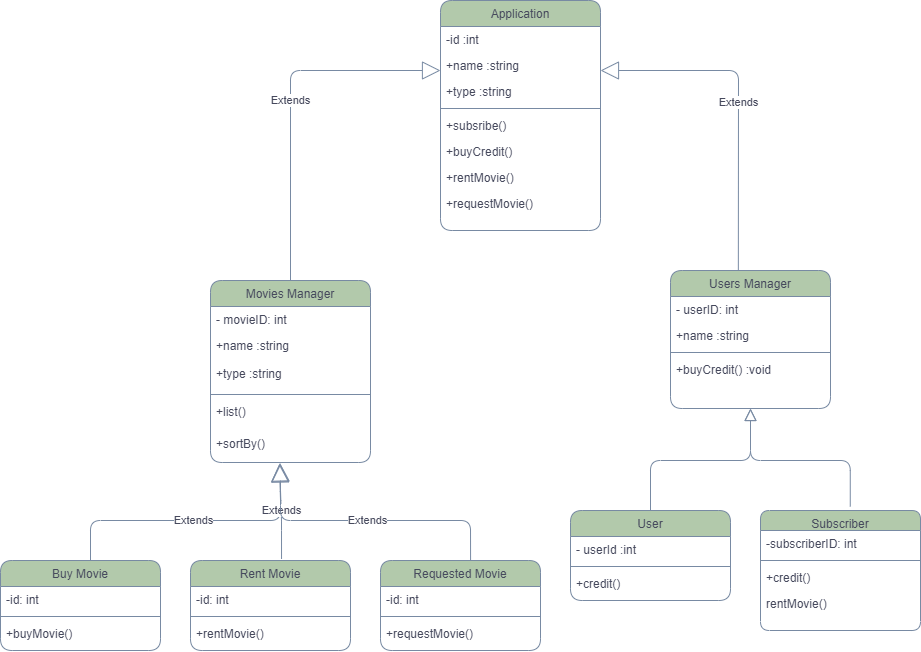

The diagram above was exported from draw.io. Its source (the exported page's mxGraphModel, read from the mxfile embedded in the PNG):
<mxGraphModel dx="2819" dy="768" grid="1" gridSize="10" guides="1" tooltips="1" connect="1" arrows="1" fold="1" page="1" pageScale="1" pageWidth="827" pageHeight="1169" math="0" shadow="0">
  <root>
    <mxCell id="WIyWlLk6GJQsqaUBKTNV-0" />
    <mxCell id="WIyWlLk6GJQsqaUBKTNV-1" parent="WIyWlLk6GJQsqaUBKTNV-0" />
    <mxCell id="zkfFHV4jXpPFQw0GAbJ--6" value="User" style="swimlane;fontStyle=0;align=center;verticalAlign=top;childLayout=stackLayout;horizontal=1;startSize=26;horizontalStack=0;resizeParent=1;resizeLast=0;collapsible=1;marginBottom=0;rounded=1;shadow=0;strokeWidth=1;fillColor=#B2C9AB;strokeColor=#788AA3;fontColor=#46495D;" parent="WIyWlLk6GJQsqaUBKTNV-1" vertex="1">
      <mxGeometry x="-410" y="560" width="160" height="90" as="geometry">
        <mxRectangle x="130" y="380" width="160" height="26" as="alternateBounds" />
      </mxGeometry>
    </mxCell>
    <mxCell id="zkfFHV4jXpPFQw0GAbJ--7" value="- userId :int" style="text;align=left;verticalAlign=top;spacingLeft=4;spacingRight=4;overflow=hidden;rotatable=0;points=[[0,0.5],[1,0.5]];portConstraint=eastwest;rounded=1;fontColor=#46495D;" parent="zkfFHV4jXpPFQw0GAbJ--6" vertex="1">
      <mxGeometry y="26" width="160" height="26" as="geometry" />
    </mxCell>
    <mxCell id="zkfFHV4jXpPFQw0GAbJ--9" value="" style="line;html=1;strokeWidth=1;align=left;verticalAlign=middle;spacingTop=-1;spacingLeft=3;spacingRight=3;rotatable=0;labelPosition=right;points=[];portConstraint=eastwest;rounded=1;fillColor=#B2C9AB;strokeColor=#788AA3;fontColor=#46495D;" parent="zkfFHV4jXpPFQw0GAbJ--6" vertex="1">
      <mxGeometry y="52" width="160" height="8" as="geometry" />
    </mxCell>
    <mxCell id="md8-glmPxRZWmat5-QHY-12" value="+credit()" style="text;align=left;verticalAlign=top;spacingLeft=4;spacingRight=4;overflow=hidden;rotatable=0;points=[[0,0.5],[1,0.5]];portConstraint=eastwest;rounded=1;fontColor=#46495D;" vertex="1" parent="zkfFHV4jXpPFQw0GAbJ--6">
      <mxGeometry y="60" width="160" height="26" as="geometry" />
    </mxCell>
    <mxCell id="zkfFHV4jXpPFQw0GAbJ--17" value="Application" style="swimlane;fontStyle=0;align=center;verticalAlign=top;childLayout=stackLayout;horizontal=1;startSize=26;horizontalStack=0;resizeParent=1;resizeLast=0;collapsible=1;marginBottom=0;rounded=1;shadow=0;strokeWidth=1;fillColor=#B2C9AB;strokeColor=#788AA3;fontColor=#46495D;" parent="WIyWlLk6GJQsqaUBKTNV-1" vertex="1">
      <mxGeometry x="-540" y="50" width="160" height="230" as="geometry">
        <mxRectangle x="550" y="140" width="160" height="26" as="alternateBounds" />
      </mxGeometry>
    </mxCell>
    <mxCell id="zkfFHV4jXpPFQw0GAbJ--18" value="-id :int" style="text;align=left;verticalAlign=top;spacingLeft=4;spacingRight=4;overflow=hidden;rotatable=0;points=[[0,0.5],[1,0.5]];portConstraint=eastwest;rounded=1;fontColor=#46495D;" parent="zkfFHV4jXpPFQw0GAbJ--17" vertex="1">
      <mxGeometry y="26" width="160" height="26" as="geometry" />
    </mxCell>
    <mxCell id="zkfFHV4jXpPFQw0GAbJ--19" value="+name :string" style="text;align=left;verticalAlign=top;spacingLeft=4;spacingRight=4;overflow=hidden;rotatable=0;points=[[0,0.5],[1,0.5]];portConstraint=eastwest;rounded=1;shadow=0;html=0;fontColor=#46495D;" parent="zkfFHV4jXpPFQw0GAbJ--17" vertex="1">
      <mxGeometry y="52" width="160" height="26" as="geometry" />
    </mxCell>
    <mxCell id="zkfFHV4jXpPFQw0GAbJ--20" value="+type :string" style="text;align=left;verticalAlign=top;spacingLeft=4;spacingRight=4;overflow=hidden;rotatable=0;points=[[0,0.5],[1,0.5]];portConstraint=eastwest;rounded=1;shadow=0;html=0;fontColor=#46495D;" parent="zkfFHV4jXpPFQw0GAbJ--17" vertex="1">
      <mxGeometry y="78" width="160" height="26" as="geometry" />
    </mxCell>
    <mxCell id="zkfFHV4jXpPFQw0GAbJ--23" value="" style="line;html=1;strokeWidth=1;align=left;verticalAlign=middle;spacingTop=-1;spacingLeft=3;spacingRight=3;rotatable=0;labelPosition=right;points=[];portConstraint=eastwest;rounded=1;fillColor=#B2C9AB;strokeColor=#788AA3;fontColor=#46495D;" parent="zkfFHV4jXpPFQw0GAbJ--17" vertex="1">
      <mxGeometry y="104" width="160" height="8" as="geometry" />
    </mxCell>
    <mxCell id="zkfFHV4jXpPFQw0GAbJ--24" value="+subsribe()" style="text;align=left;verticalAlign=top;spacingLeft=4;spacingRight=4;overflow=hidden;rotatable=0;points=[[0,0.5],[1,0.5]];portConstraint=eastwest;rounded=1;fontColor=#46495D;" parent="zkfFHV4jXpPFQw0GAbJ--17" vertex="1">
      <mxGeometry y="112" width="160" height="26" as="geometry" />
    </mxCell>
    <mxCell id="zkfFHV4jXpPFQw0GAbJ--25" value="+buyCredit()" style="text;align=left;verticalAlign=top;spacingLeft=4;spacingRight=4;overflow=hidden;rotatable=0;points=[[0,0.5],[1,0.5]];portConstraint=eastwest;rounded=1;fontColor=#46495D;" parent="zkfFHV4jXpPFQw0GAbJ--17" vertex="1">
      <mxGeometry y="138" width="160" height="26" as="geometry" />
    </mxCell>
    <mxCell id="md8-glmPxRZWmat5-QHY-20" value="+rentMovie()" style="text;align=left;verticalAlign=top;spacingLeft=4;spacingRight=4;overflow=hidden;rotatable=0;points=[[0,0.5],[1,0.5]];portConstraint=eastwest;rounded=1;fontColor=#46495D;" vertex="1" parent="zkfFHV4jXpPFQw0GAbJ--17">
      <mxGeometry y="164" width="160" height="26" as="geometry" />
    </mxCell>
    <mxCell id="md8-glmPxRZWmat5-QHY-21" value="+requestMovie()" style="text;align=left;verticalAlign=top;spacingLeft=4;spacingRight=4;overflow=hidden;rotatable=0;points=[[0,0.5],[1,0.5]];portConstraint=eastwest;rounded=1;fontColor=#46495D;" vertex="1" parent="zkfFHV4jXpPFQw0GAbJ--17">
      <mxGeometry y="190" width="160" height="40" as="geometry" />
    </mxCell>
    <mxCell id="md8-glmPxRZWmat5-QHY-0" value="Users Manager" style="swimlane;fontStyle=0;align=center;verticalAlign=top;childLayout=stackLayout;horizontal=1;startSize=26;horizontalStack=0;resizeParent=1;resizeLast=0;collapsible=1;marginBottom=0;rounded=1;shadow=0;strokeWidth=1;fillColor=#B2C9AB;strokeColor=#788AA3;fontColor=#46495D;" vertex="1" parent="WIyWlLk6GJQsqaUBKTNV-1">
      <mxGeometry x="-310" y="320" width="160" height="138" as="geometry">
        <mxRectangle x="130" y="380" width="160" height="26" as="alternateBounds" />
      </mxGeometry>
    </mxCell>
    <mxCell id="md8-glmPxRZWmat5-QHY-1" value="- userID: int" style="text;align=left;verticalAlign=top;spacingLeft=4;spacingRight=4;overflow=hidden;rotatable=0;points=[[0,0.5],[1,0.5]];portConstraint=eastwest;rounded=1;fontColor=#46495D;" vertex="1" parent="md8-glmPxRZWmat5-QHY-0">
      <mxGeometry y="26" width="160" height="26" as="geometry" />
    </mxCell>
    <mxCell id="md8-glmPxRZWmat5-QHY-2" value="+name :string" style="text;align=left;verticalAlign=top;spacingLeft=4;spacingRight=4;overflow=hidden;rotatable=0;points=[[0,0.5],[1,0.5]];portConstraint=eastwest;rounded=1;shadow=0;html=0;fontColor=#46495D;" vertex="1" parent="md8-glmPxRZWmat5-QHY-0">
      <mxGeometry y="52" width="160" height="26" as="geometry" />
    </mxCell>
    <mxCell id="md8-glmPxRZWmat5-QHY-3" value="" style="line;html=1;strokeWidth=1;align=left;verticalAlign=middle;spacingTop=-1;spacingLeft=3;spacingRight=3;rotatable=0;labelPosition=right;points=[];portConstraint=eastwest;rounded=1;fillColor=#B2C9AB;strokeColor=#788AA3;fontColor=#46495D;" vertex="1" parent="md8-glmPxRZWmat5-QHY-0">
      <mxGeometry y="78" width="160" height="8" as="geometry" />
    </mxCell>
    <mxCell id="md8-glmPxRZWmat5-QHY-5" value="+buyCredit() :void" style="text;align=left;verticalAlign=top;spacingLeft=4;spacingRight=4;overflow=hidden;rotatable=0;points=[[0,0.5],[1,0.5]];portConstraint=eastwest;rounded=1;fontColor=#46495D;" vertex="1" parent="md8-glmPxRZWmat5-QHY-0">
      <mxGeometry y="86" width="160" height="26" as="geometry" />
    </mxCell>
    <mxCell id="md8-glmPxRZWmat5-QHY-13" value="Subscriber" style="swimlane;fontStyle=0;align=center;verticalAlign=top;childLayout=stackLayout;horizontal=1;startSize=20;horizontalStack=0;resizeParent=1;resizeLast=0;collapsible=1;marginBottom=0;rounded=1;shadow=0;strokeWidth=1;fillColor=#B2C9AB;strokeColor=#788AA3;fontColor=#46495D;" vertex="1" parent="WIyWlLk6GJQsqaUBKTNV-1">
      <mxGeometry x="-220" y="560" width="160" height="120" as="geometry">
        <mxRectangle x="130" y="380" width="160" height="26" as="alternateBounds" />
      </mxGeometry>
    </mxCell>
    <mxCell id="md8-glmPxRZWmat5-QHY-14" value="-subscriberID: int" style="text;align=left;verticalAlign=top;spacingLeft=4;spacingRight=4;overflow=hidden;rotatable=0;points=[[0,0.5],[1,0.5]];portConstraint=eastwest;rounded=1;fontColor=#46495D;" vertex="1" parent="md8-glmPxRZWmat5-QHY-13">
      <mxGeometry y="20" width="160" height="26" as="geometry" />
    </mxCell>
    <mxCell id="md8-glmPxRZWmat5-QHY-15" value="" style="line;html=1;strokeWidth=1;align=left;verticalAlign=middle;spacingTop=-1;spacingLeft=3;spacingRight=3;rotatable=0;labelPosition=right;points=[];portConstraint=eastwest;rounded=1;fillColor=#B2C9AB;strokeColor=#788AA3;fontColor=#46495D;" vertex="1" parent="md8-glmPxRZWmat5-QHY-13">
      <mxGeometry y="46" width="160" height="8" as="geometry" />
    </mxCell>
    <mxCell id="md8-glmPxRZWmat5-QHY-16" value="+credit()" style="text;align=left;verticalAlign=top;spacingLeft=4;spacingRight=4;overflow=hidden;rotatable=0;points=[[0,0.5],[1,0.5]];portConstraint=eastwest;rounded=1;fontColor=#46495D;" vertex="1" parent="md8-glmPxRZWmat5-QHY-13">
      <mxGeometry y="54" width="160" height="26" as="geometry" />
    </mxCell>
    <mxCell id="md8-glmPxRZWmat5-QHY-17" value="rentMovie()" style="text;align=left;verticalAlign=top;spacingLeft=4;spacingRight=4;overflow=hidden;rotatable=0;points=[[0,0.5],[1,0.5]];portConstraint=eastwest;rounded=1;fontColor=#46495D;" vertex="1" parent="md8-glmPxRZWmat5-QHY-13">
      <mxGeometry y="80" width="160" height="26" as="geometry" />
    </mxCell>
    <mxCell id="md8-glmPxRZWmat5-QHY-18" value="" style="endArrow=block;endSize=10;endFill=0;shadow=0;strokeWidth=1;rounded=1;edgeStyle=elbowEdgeStyle;elbow=vertical;strokeColor=#788AA3;fontColor=#46495D;" edge="1" parent="WIyWlLk6GJQsqaUBKTNV-1" source="zkfFHV4jXpPFQw0GAbJ--6">
      <mxGeometry width="160" relative="1" as="geometry">
        <mxPoint x="-330" y="560" as="sourcePoint" />
        <mxPoint x="-230" y="458" as="targetPoint" />
        <Array as="points">
          <mxPoint x="-180" y="510" />
        </Array>
      </mxGeometry>
    </mxCell>
    <mxCell id="md8-glmPxRZWmat5-QHY-19" value="" style="endArrow=block;endSize=10;endFill=0;shadow=0;strokeWidth=1;rounded=1;edgeStyle=elbowEdgeStyle;elbow=vertical;exitX=0.561;exitY=-0.033;exitDx=0;exitDy=0;exitPerimeter=0;entryX=0.5;entryY=1;entryDx=0;entryDy=0;strokeColor=#788AA3;fontColor=#46495D;" edge="1" parent="WIyWlLk6GJQsqaUBKTNV-1" source="md8-glmPxRZWmat5-QHY-13" target="md8-glmPxRZWmat5-QHY-0">
      <mxGeometry width="160" relative="1" as="geometry">
        <mxPoint x="-320" y="570" as="sourcePoint" />
        <mxPoint x="-200" y="460" as="targetPoint" />
        <Array as="points">
          <mxPoint x="-180" y="510" />
        </Array>
      </mxGeometry>
    </mxCell>
    <mxCell id="md8-glmPxRZWmat5-QHY-23" value="Extends" style="endArrow=block;endSize=16;endFill=0;html=1;rounded=1;strokeColor=#788AA3;fontColor=#46495D;exitX=0.424;exitY=0;exitDx=0;exitDy=0;exitPerimeter=0;" edge="1" parent="WIyWlLk6GJQsqaUBKTNV-1" source="md8-glmPxRZWmat5-QHY-0">
      <mxGeometry width="160" relative="1" as="geometry">
        <mxPoint x="-120" y="280" as="sourcePoint" />
        <mxPoint x="-380" y="120" as="targetPoint" />
        <Array as="points">
          <mxPoint x="-242" y="120" />
        </Array>
      </mxGeometry>
    </mxCell>
    <mxCell id="md8-glmPxRZWmat5-QHY-24" value="Buy Movie" style="swimlane;fontStyle=0;align=center;verticalAlign=top;childLayout=stackLayout;horizontal=1;startSize=26;horizontalStack=0;resizeParent=1;resizeLast=0;collapsible=1;marginBottom=0;rounded=1;shadow=0;strokeWidth=1;fillColor=#B2C9AB;strokeColor=#788AA3;fontColor=#46495D;" vertex="1" parent="WIyWlLk6GJQsqaUBKTNV-1">
      <mxGeometry x="-980" y="610" width="160" height="90" as="geometry">
        <mxRectangle x="130" y="380" width="160" height="26" as="alternateBounds" />
      </mxGeometry>
    </mxCell>
    <mxCell id="md8-glmPxRZWmat5-QHY-25" value="-id: int" style="text;align=left;verticalAlign=top;spacingLeft=4;spacingRight=4;overflow=hidden;rotatable=0;points=[[0,0.5],[1,0.5]];portConstraint=eastwest;rounded=1;fontColor=#46495D;" vertex="1" parent="md8-glmPxRZWmat5-QHY-24">
      <mxGeometry y="26" width="160" height="26" as="geometry" />
    </mxCell>
    <mxCell id="md8-glmPxRZWmat5-QHY-26" value="" style="line;html=1;strokeWidth=1;align=left;verticalAlign=middle;spacingTop=-1;spacingLeft=3;spacingRight=3;rotatable=0;labelPosition=right;points=[];portConstraint=eastwest;rounded=1;fillColor=#B2C9AB;strokeColor=#788AA3;fontColor=#46495D;" vertex="1" parent="md8-glmPxRZWmat5-QHY-24">
      <mxGeometry y="52" width="160" height="8" as="geometry" />
    </mxCell>
    <mxCell id="md8-glmPxRZWmat5-QHY-27" value="+buyMovie()" style="text;align=left;verticalAlign=top;spacingLeft=4;spacingRight=4;overflow=hidden;rotatable=0;points=[[0,0.5],[1,0.5]];portConstraint=eastwest;rounded=1;fontColor=#46495D;" vertex="1" parent="md8-glmPxRZWmat5-QHY-24">
      <mxGeometry y="60" width="160" height="26" as="geometry" />
    </mxCell>
    <mxCell id="md8-glmPxRZWmat5-QHY-28" value="Movies Manager" style="swimlane;fontStyle=0;align=center;verticalAlign=top;childLayout=stackLayout;horizontal=1;startSize=26;horizontalStack=0;resizeParent=1;resizeLast=0;collapsible=1;marginBottom=0;rounded=1;shadow=0;strokeWidth=1;fillColor=#B2C9AB;strokeColor=#788AA3;fontColor=#46495D;" vertex="1" parent="WIyWlLk6GJQsqaUBKTNV-1">
      <mxGeometry x="-770" y="330" width="160" height="182" as="geometry">
        <mxRectangle x="130" y="380" width="160" height="26" as="alternateBounds" />
      </mxGeometry>
    </mxCell>
    <mxCell id="md8-glmPxRZWmat5-QHY-29" value="- movieID: int" style="text;align=left;verticalAlign=top;spacingLeft=4;spacingRight=4;overflow=hidden;rotatable=0;points=[[0,0.5],[1,0.5]];portConstraint=eastwest;rounded=1;fontColor=#46495D;" vertex="1" parent="md8-glmPxRZWmat5-QHY-28">
      <mxGeometry y="26" width="160" height="26" as="geometry" />
    </mxCell>
    <mxCell id="md8-glmPxRZWmat5-QHY-30" value="+name :string" style="text;align=left;verticalAlign=top;spacingLeft=4;spacingRight=4;overflow=hidden;rotatable=0;points=[[0,0.5],[1,0.5]];portConstraint=eastwest;rounded=1;shadow=0;html=0;fontColor=#46495D;" vertex="1" parent="md8-glmPxRZWmat5-QHY-28">
      <mxGeometry y="52" width="160" height="28" as="geometry" />
    </mxCell>
    <mxCell id="md8-glmPxRZWmat5-QHY-41" value="+type :string" style="text;align=left;verticalAlign=top;spacingLeft=4;spacingRight=4;overflow=hidden;rotatable=0;points=[[0,0.5],[1,0.5]];portConstraint=eastwest;rounded=1;shadow=0;html=0;fontColor=#46495D;" vertex="1" parent="md8-glmPxRZWmat5-QHY-28">
      <mxGeometry y="80" width="160" height="30" as="geometry" />
    </mxCell>
    <mxCell id="md8-glmPxRZWmat5-QHY-31" value="" style="line;html=1;strokeWidth=1;align=left;verticalAlign=middle;spacingTop=-1;spacingLeft=3;spacingRight=3;rotatable=0;labelPosition=right;points=[];portConstraint=eastwest;rounded=1;fillColor=#B2C9AB;strokeColor=#788AA3;fontColor=#46495D;" vertex="1" parent="md8-glmPxRZWmat5-QHY-28">
      <mxGeometry y="110" width="160" height="8" as="geometry" />
    </mxCell>
    <mxCell id="md8-glmPxRZWmat5-QHY-60" value="Extends" style="endArrow=block;endSize=16;endFill=0;html=1;rounded=1;entryX=0.434;entryY=1.012;entryDx=0;entryDy=0;entryPerimeter=0;strokeColor=#788AA3;fontColor=#46495D;" edge="1" parent="md8-glmPxRZWmat5-QHY-28" target="md8-glmPxRZWmat5-QHY-43">
      <mxGeometry width="160" relative="1" as="geometry">
        <mxPoint x="-120" y="280" as="sourcePoint" />
        <mxPoint x="70" y="170" as="targetPoint" />
        <Array as="points">
          <mxPoint x="-120" y="240" />
          <mxPoint x="70" y="240" />
          <mxPoint x="70" y="200" />
        </Array>
      </mxGeometry>
    </mxCell>
    <mxCell id="md8-glmPxRZWmat5-QHY-42" value="+list()" style="text;align=left;verticalAlign=top;spacingLeft=4;spacingRight=4;overflow=hidden;rotatable=0;points=[[0,0.5],[1,0.5]];portConstraint=eastwest;rounded=1;shadow=0;html=0;fontColor=#46495D;" vertex="1" parent="md8-glmPxRZWmat5-QHY-28">
      <mxGeometry y="118" width="160" height="32" as="geometry" />
    </mxCell>
    <mxCell id="md8-glmPxRZWmat5-QHY-43" value="+sortBy()" style="text;align=left;verticalAlign=top;spacingLeft=4;spacingRight=4;overflow=hidden;rotatable=0;points=[[0,0.5],[1,0.5]];portConstraint=eastwest;rounded=1;shadow=0;html=0;fontColor=#46495D;" vertex="1" parent="md8-glmPxRZWmat5-QHY-28">
      <mxGeometry y="150" width="160" height="32" as="geometry" />
    </mxCell>
    <mxCell id="md8-glmPxRZWmat5-QHY-40" value="Extends" style="endArrow=block;endSize=16;endFill=0;html=1;rounded=1;strokeColor=#788AA3;fontColor=#46495D;exitX=0.5;exitY=0;exitDx=0;exitDy=0;" edge="1" parent="WIyWlLk6GJQsqaUBKTNV-1" source="md8-glmPxRZWmat5-QHY-28">
      <mxGeometry width="160" relative="1" as="geometry">
        <mxPoint x="-820" y="280" as="sourcePoint" />
        <mxPoint x="-540" y="120" as="targetPoint" />
        <Array as="points">
          <mxPoint x="-690" y="120" />
        </Array>
      </mxGeometry>
    </mxCell>
    <mxCell id="md8-glmPxRZWmat5-QHY-45" value="Rent Movie" style="swimlane;fontStyle=0;align=center;verticalAlign=top;childLayout=stackLayout;horizontal=1;startSize=26;horizontalStack=0;resizeParent=1;resizeLast=0;collapsible=1;marginBottom=0;rounded=1;shadow=0;strokeWidth=1;fillColor=#B2C9AB;strokeColor=#788AA3;fontColor=#46495D;" vertex="1" parent="WIyWlLk6GJQsqaUBKTNV-1">
      <mxGeometry x="-790" y="610" width="160" height="90" as="geometry">
        <mxRectangle x="130" y="380" width="160" height="26" as="alternateBounds" />
      </mxGeometry>
    </mxCell>
    <mxCell id="md8-glmPxRZWmat5-QHY-46" value="-id: int" style="text;align=left;verticalAlign=top;spacingLeft=4;spacingRight=4;overflow=hidden;rotatable=0;points=[[0,0.5],[1,0.5]];portConstraint=eastwest;rounded=1;fontColor=#46495D;" vertex="1" parent="md8-glmPxRZWmat5-QHY-45">
      <mxGeometry y="26" width="160" height="26" as="geometry" />
    </mxCell>
    <mxCell id="md8-glmPxRZWmat5-QHY-47" value="" style="line;html=1;strokeWidth=1;align=left;verticalAlign=middle;spacingTop=-1;spacingLeft=3;spacingRight=3;rotatable=0;labelPosition=right;points=[];portConstraint=eastwest;rounded=1;fillColor=#B2C9AB;strokeColor=#788AA3;fontColor=#46495D;" vertex="1" parent="md8-glmPxRZWmat5-QHY-45">
      <mxGeometry y="52" width="160" height="8" as="geometry" />
    </mxCell>
    <mxCell id="md8-glmPxRZWmat5-QHY-48" value="+rentMovie()" style="text;align=left;verticalAlign=top;spacingLeft=4;spacingRight=4;overflow=hidden;rotatable=0;points=[[0,0.5],[1,0.5]];portConstraint=eastwest;rounded=1;fontColor=#46495D;" vertex="1" parent="md8-glmPxRZWmat5-QHY-45">
      <mxGeometry y="60" width="160" height="26" as="geometry" />
    </mxCell>
    <mxCell id="md8-glmPxRZWmat5-QHY-49" value="Requested Movie" style="swimlane;fontStyle=0;align=center;verticalAlign=top;childLayout=stackLayout;horizontal=1;startSize=26;horizontalStack=0;resizeParent=1;resizeLast=0;collapsible=1;marginBottom=0;rounded=1;shadow=0;strokeWidth=1;fillColor=#B2C9AB;strokeColor=#788AA3;fontColor=#46495D;" vertex="1" parent="WIyWlLk6GJQsqaUBKTNV-1">
      <mxGeometry x="-600" y="610" width="160" height="90" as="geometry">
        <mxRectangle x="130" y="380" width="160" height="26" as="alternateBounds" />
      </mxGeometry>
    </mxCell>
    <mxCell id="md8-glmPxRZWmat5-QHY-50" value="-id: int" style="text;align=left;verticalAlign=top;spacingLeft=4;spacingRight=4;overflow=hidden;rotatable=0;points=[[0,0.5],[1,0.5]];portConstraint=eastwest;rounded=1;fontColor=#46495D;" vertex="1" parent="md8-glmPxRZWmat5-QHY-49">
      <mxGeometry y="26" width="160" height="26" as="geometry" />
    </mxCell>
    <mxCell id="md8-glmPxRZWmat5-QHY-51" value="" style="line;html=1;strokeWidth=1;align=left;verticalAlign=middle;spacingTop=-1;spacingLeft=3;spacingRight=3;rotatable=0;labelPosition=right;points=[];portConstraint=eastwest;rounded=1;fillColor=#B2C9AB;strokeColor=#788AA3;fontColor=#46495D;" vertex="1" parent="md8-glmPxRZWmat5-QHY-49">
      <mxGeometry y="52" width="160" height="8" as="geometry" />
    </mxCell>
    <mxCell id="md8-glmPxRZWmat5-QHY-52" value="+requestMovie()" style="text;align=left;verticalAlign=top;spacingLeft=4;spacingRight=4;overflow=hidden;rotatable=0;points=[[0,0.5],[1,0.5]];portConstraint=eastwest;rounded=1;fontColor=#46495D;" vertex="1" parent="md8-glmPxRZWmat5-QHY-49">
      <mxGeometry y="60" width="160" height="26" as="geometry" />
    </mxCell>
    <mxCell id="md8-glmPxRZWmat5-QHY-61" value="Extends" style="endArrow=block;endSize=16;endFill=0;html=1;rounded=1;exitX=0.569;exitY=-0.017;exitDx=0;exitDy=0;exitPerimeter=0;entryX=0.436;entryY=1.042;entryDx=0;entryDy=0;entryPerimeter=0;strokeColor=#788AA3;fontColor=#46495D;" edge="1" parent="WIyWlLk6GJQsqaUBKTNV-1" source="md8-glmPxRZWmat5-QHY-45" target="md8-glmPxRZWmat5-QHY-43">
      <mxGeometry width="160" relative="1" as="geometry">
        <mxPoint x="-880" y="620" as="sourcePoint" />
        <mxPoint x="-690" y="530" as="targetPoint" />
        <Array as="points">
          <mxPoint x="-699" y="570" />
          <mxPoint x="-700" y="540" />
        </Array>
      </mxGeometry>
    </mxCell>
    <mxCell id="md8-glmPxRZWmat5-QHY-62" value="Extends" style="endArrow=block;endSize=16;endFill=0;html=1;rounded=1;exitX=0.563;exitY=0;exitDx=0;exitDy=0;entryX=0.431;entryY=1.041;entryDx=0;entryDy=0;entryPerimeter=0;exitPerimeter=0;strokeColor=#788AA3;fontColor=#46495D;" edge="1" parent="WIyWlLk6GJQsqaUBKTNV-1" source="md8-glmPxRZWmat5-QHY-49" target="md8-glmPxRZWmat5-QHY-43">
      <mxGeometry width="160" relative="1" as="geometry">
        <mxPoint x="-870" y="630" as="sourcePoint" />
        <mxPoint x="-680" y="520" as="targetPoint" />
        <Array as="points">
          <mxPoint x="-510" y="570" />
          <mxPoint x="-700" y="570" />
          <mxPoint x="-700" y="550" />
        </Array>
      </mxGeometry>
    </mxCell>
  </root>
</mxGraphModel>